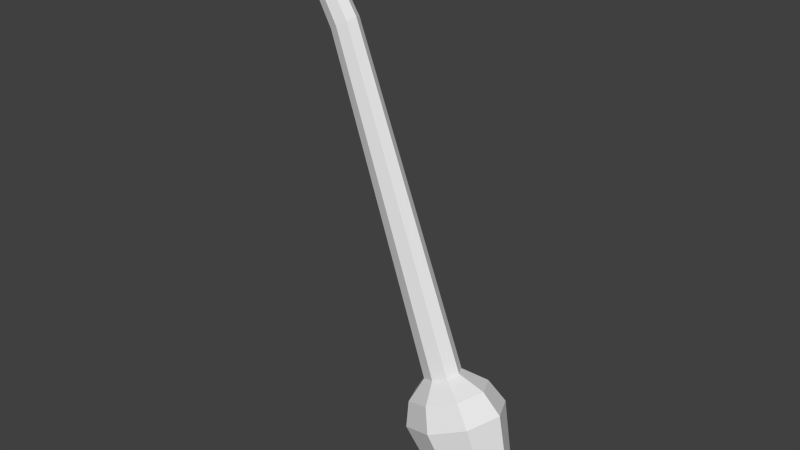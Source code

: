 # Source: bananaFlower.blend  (saved by Blender 2.76.0; exported with 4.5.12 LTS)
import bpy
from mathutils import Matrix  # noqa: F401  (used for matrix-valued properties, if any)

bpy.ops.wm.read_factory_settings(use_empty=True)
scene = bpy.context.scene
scene.name = 'Scene'

# ---- collections
col_collection_1 = bpy.data.collections.new('Collection 1'); scene.collection.children.link(col_collection_1)

# ---- world
world_world = bpy.data.worlds.new('World'); scene.world = world_world
world_world.color = (0.05088, 0.05088, 0.05088)
world_world.use_sun_shadow = False
world_world.sun_shadow_jitter_overblur = 0.0
world_world.cycles.sampling_method = 'MANUAL'
world_world.cycles.sample_map_resolution = 256

# ---- meshes
me_cylinder_001 = bpy.data.meshes.new('Cylinder.001')
me_cylinder_001.from_pydata([(0.02881, 0.006403, 0.5732), (-0.002432, 0.005003, 0.6254), (0.03373, 0.004527, 0.5762), (0.001716, 0.003538, 0.6271), (0.03576, -6.947e-08, 0.5775), (0.003434, -7.436e-08, 0.6279), (0.03373, -0.004528, 0.5762), (0.001716, -0.003538, 0.6271), (0.02881, -0.006403, 0.5732), (-0.002432, -0.005003, 0.6254), (0.0239, -0.004528, 0.5702), (-0.00658, -0.003538, 0.6237), (0.02187, -6.831e-08, 0.569), (-0.008298, -7.371e-08, 0.623), (0.0239, 0.004527, 0.5702), (-0.00658, 0.003538, 0.6237), (0.09001, 0.008606, 0.4035), (0.09714, 0.006085, 0.4065), (0.1001, -7.173e-08, 0.4077), (0.09714, -0.006086, 0.4065), (0.09001, -0.008606, 0.4035), (0.08287, -0.006086, 0.4005), (0.07992, -7.062e-08, 0.3993), (0.08287, 0.006085, 0.4005), (0.09374, 0.01837, 0.3946), (0.109, 0.01299, 0.4009), (0.1153, -7.248e-08, 0.4035), (0.109, -0.01299, 0.4009), (0.09374, -0.01837, 0.3946), (0.07851, -0.01299, 0.3882), (0.0722, -7.011e-08, 0.3856), (0.07851, 0.01299, 0.3882), (0.09872, 0.02297, 0.3826), (0.1178, 0.01624, 0.3905), (0.1256, -7.267e-08, 0.3938), (0.1178, -0.01624, 0.3905), (0.09872, -0.02297, 0.3826), (0.07967, -0.01624, 0.3747), (0.07179, -6.971e-08, 0.3714), (0.07967, 0.01624, 0.3747), (0.1124, 0.01689, 0.3498), (0.1264, 0.01194, 0.3556), (0.1322, -7.173e-08, 0.358), (0.1264, -0.01194, 0.3556), (0.1124, -0.01689, 0.3498), (0.0984, -0.01194, 0.3439), (0.0926, -6.955e-08, 0.3415), (0.0984, 0.01194, 0.3439), (0.1202, 0.005107, 0.3311), (0.1244, 0.003611, 0.3329), (0.1262, -7.067e-08, 0.3336), (0.1244, -0.003612, 0.3329), (0.1202, -0.005107, 0.3311), (0.1159, -0.003612, 0.3293), (0.1142, -7.001e-08, 0.3286), (0.1159, 0.003611, 0.3293)], [], [(0, 1, 3, 2), (2, 3, 5, 4), (4, 5, 7, 6), (6, 7, 9, 8), (8, 9, 11, 10), (10, 11, 13, 12), (3, 1, 15, 13, 11, 9, 7, 5), (14, 15, 1, 0), (12, 13, 15, 14), (14, 0, 16, 23), (23, 16, 24, 31), (0, 2, 17, 16), (4, 6, 19, 18), (10, 12, 22, 21), (6, 8, 20, 19), (12, 14, 23, 22), (2, 4, 18, 17), (8, 10, 21, 20), (28, 29, 37, 36), (21, 22, 30, 29), (19, 20, 28, 27), (17, 18, 26, 25), (22, 23, 31, 30), (20, 21, 29, 28), (18, 19, 27, 26), (16, 17, 25, 24), (38, 39, 47, 46), (26, 27, 35, 34), (24, 25, 33, 32), (31, 24, 32, 39), (29, 30, 38, 37), (27, 28, 36, 35), (25, 26, 34, 33), (30, 31, 39, 38), (45, 46, 54, 53), (36, 37, 45, 44), (34, 35, 43, 42), (32, 33, 41, 40), (39, 32, 40, 47), (37, 38, 46, 45), (35, 36, 44, 43), (33, 34, 42, 41), (48, 49, 50, 51, 52, 53, 54, 55), (43, 44, 52, 51), (41, 42, 50, 49), (46, 47, 55, 54), (44, 45, 53, 52), (42, 43, 51, 50), (40, 41, 49, 48), (47, 40, 48, 55)])
_uv = me_cylinder_001.uv_layers.new(name='UVMap')
_uv.uv.foreach_set('vector', [0.0, 0.0, 1.0, 0.0, 1.0, 1.0, 0.0, 1.0, 0.0, 0.0, 1.0, 0.0, 1.0, 1.0, 0.0, 1.0, 0.0, 0.0, 1.0, 0.0, 1.0, 1.0, 0.0, 1.0, 0.0, 0.0, 1.0, 0.0, 1.0, 1.0, 0.0, 1.0, 0.0, 0.0, 1.0, 0.0, 1.0, 1.0, 0.0, 1.0, 0.0, 0.0, 1.0, 0.0, 1.0, 1.0, 0.0, 1.0, 0.5, 1.0, 0.8536, 0.8536, 1.0, 0.5, 0.8536, 0.1464, 0.5, 0.0, 0.1464, 0.1464, 0.0, 0.5, 0.1464, 0.8536, 0.0, 0.0, 1.0, 0.0, 1.0, 1.0, 0.0, 1.0, 0.0, 0.0, 1.0, 0.0, 1.0, 1.0, 0.0, 1.0, 0.0, 0.0, 1.0, 0.0, 1.0, 1.0, 0.0, 1.0, 0.0, 0.0, 0.0, 0.0, 0.0, 0.0, 0.0, 0.0, 0.0, 0.0, 1.0, 0.0, 1.0, 1.0, 0.0, 1.0, 0.0, 0.0, 1.0, 0.0, 1.0, 1.0, 0.0, 1.0, 0.0, 0.0, 1.0, 0.0, 1.0, 1.0, 0.0, 1.0, 0.0, 0.0, 1.0, 0.0, 1.0, 1.0, 0.0, 1.0, 0.0, 0.0, 1.0, 0.0, 1.0, 1.0, 0.0, 1.0, 0.0, 0.0, 1.0, 0.0, 1.0, 1.0, 0.0, 1.0, 0.0, 0.0, 1.0, 0.0, 1.0, 1.0, 0.0, 1.0, 0.0, 0.0, 0.0, 0.0, 0.0, 0.0, 0.0, 0.0, 0.0, 0.0, 0.0, 0.0, 0.0, 0.0, 0.0, 0.0, 0.0, 0.0, 0.0, 0.0, 0.0, 0.0, 0.0, 0.0, 0.0, 0.0, 0.0, 0.0, 0.0, 0.0, 0.0, 0.0, 0.0, 0.0, 0.0, 0.0, 0.0, 0.0, 0.0, 0.0, 0.0, 0.0, 0.0, 0.0, 0.0, 0.0, 0.0, 0.0, 0.0, 0.0, 0.0, 0.0, 0.0, 0.0, 0.0, 0.0, 0.0, 0.0, 0.0, 0.0, 0.0, 0.0, 0.0, 0.0, 0.0, 0.0, 0.0, 0.0, 0.0, 0.0, 0.0, 0.0, 0.0, 0.0, 0.0, 0.0, 0.0, 0.0, 0.0, 0.0, 0.0, 0.0, 0.0, 0.0, 0.0, 0.0, 0.0, 0.0, 0.0, 0.0, 0.0, 0.0, 0.0, 0.0, 0.0, 0.0, 0.0, 0.0, 0.0, 0.0, 0.0, 0.0, 0.0, 0.0, 0.0, 0.0, 0.0, 0.0, 0.0, 0.0, 0.0, 0.0, 0.0, 0.0, 0.0, 0.0, 0.0, 0.0, 0.0, 0.0, 0.0, 0.0, 0.0, 0.0, 0.0, 0.0, 0.0, 0.0, 0.0, 0.0, 0.0, 0.0, 0.0, 0.0, 0.0, 0.0, 0.0, 0.0, 0.0, 0.0, 0.0, 0.0, 0.0, 0.0, 0.0, 0.0, 0.0, 0.0, 0.0, 0.0, 0.0, 0.0, 0.0, 0.0, 0.0, 0.0, 0.0, 0.0, 0.0, 0.0, 0.0, 0.0, 0.0, 0.0, 0.0, 0.0, 0.0, 0.0, 0.0, 0.0, 0.0, 0.0, 0.0, 0.0, 0.0, 0.0, 0.0, 0.0, 0.0, 0.0, 0.0, 0.0, 0.0, 0.0, 0.0, 0.0, 0.0, 0.0, 0.0, 0.0, 0.0, 0.0, 0.0, 0.0, 0.0, 0.0, 0.0, 0.0, 0.0, 0.0, 0.0, 0.0, 0.0, 0.0, 0.0, 0.0, 0.0, 0.0, 0.0, 0.0, 0.0, 0.0, 0.0, 0.0, 0.0, 0.0, 0.0, 0.0, 0.0, 0.0, 0.0, 0.0, 0.0, 0.0, 0.0, 0.0, 0.0, 0.0, 0.0, 0.0, 0.0, 0.0, 0.0, 0.0, 0.0, 0.0, 0.0, 0.0, 0.0, 0.0, 0.0, 0.0, 0.0, 0.0, 0.0, 0.0, 0.0, 0.0, 0.0, 0.0, 0.0, 0.0, 0.0, 0.0, 0.0, 0.0, 0.0, 0.0, 0.0, 0.0, 0.0, 0.0, 0.0, 0.0])
me_cylinder_001.use_remesh_preserve_volume = False
me_cylinder_001.use_remesh_preserve_attributes = False
me_cylinder_001.use_mirror_vertex_groups = False
me_cylinder_001.update()

# ---- objects
ob_bananaflower = bpy.data.objects.new('bananaFlower', me_cylinder_001)

# ---- transforms, parenting, visibility, modifiers, constraints
ob_bananaflower.location = (0.0, 0.0, 0.0)
ob_bananaflower.lineart.crease_threshold = 0.0

# ---- collection membership
col_collection_1.objects.link(ob_bananaflower)

# ---- scene / render settings (as saved in the file)
scene.frame_start = 1; scene.frame_end = 250; scene.frame_set(1)
scene.render.engine = 'BLENDER_EEVEE_NEXT'
scene.render.resolution_percentage = 50
scene.render.dither_intensity = 0.0
scene.cycles.use_denoising = False
scene.cycles.samples = 10
scene.cycles.sampling_pattern = 'TABULATED_SOBOL'
scene.cycles.light_sampling_threshold = 0.0
scene.cycles.use_adaptive_sampling = False
scene.cycles.use_light_tree = False
scene.cycles.blur_glossy = 0.0
scene.cycles.pixel_filter_type = 'GAUSSIAN'
scene.cycles.sample_clamp_indirect = 0.0
scene.view_settings.view_transform = 'Standard'
bpy.context.view_layer.update()

# ---- added for rendering (the .blend has no active camera and no usable light): camera, sun
cam_auto = bpy.data.cameras.new('AutoCamera')
cam_auto.lens = 50.0
cam_auto.sensor_width = 36.0
cam_auto.clip_end = 1000.0
ob_auto_camera = bpy.data.objects.new('AutoCamera', cam_auto)
scene.collection.objects.link(ob_auto_camera)
ob_auto_camera.location = (0.370771, -0.370584, 0.725281)
ob_auto_camera.rotation_euler = (1.09748, -7.21219e-08, 0.694738)
scene.camera = ob_auto_camera
light_auto_sun = bpy.data.lights.new('AutoSun', 'SUN')
light_auto_sun.energy = 3.0
light_auto_sun.angle = 0.0523599
ob_auto_sun = bpy.data.objects.new('AutoSun', light_auto_sun)
scene.collection.objects.link(ob_auto_sun)
ob_auto_sun.rotation_euler = (0.872665, 0.174533, 0.523599)
bpy.context.view_layer.update()
